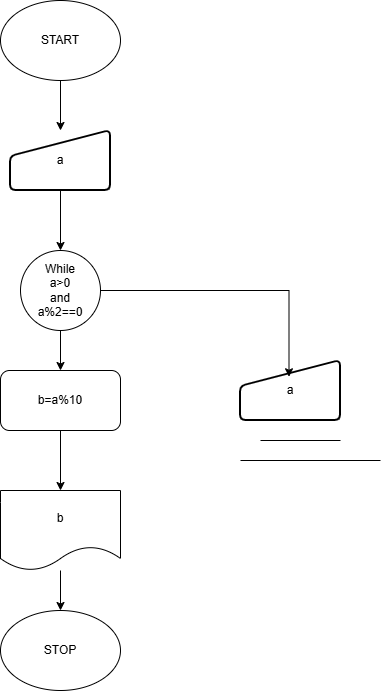

The diagram above was exported from draw.io. Its source (the exported page's mxGraphModel, read from the mxfile embedded in the PNG):
<mxGraphModel dx="1214" dy="633" grid="1" gridSize="10" guides="1" tooltips="1" connect="1" arrows="1" fold="1" page="1" pageScale="1" pageWidth="827" pageHeight="1169" math="0" shadow="0">
  <root>
    <mxCell id="0" />
    <mxCell id="1" parent="0" />
    <mxCell id="Mqq8CL3dNCOyD_lqHFCb-12" edge="1" parent="1" source="Mqq8CL3dNCOyD_lqHFCb-1" style="edgeStyle=orthogonalEdgeStyle;rounded=0;orthogonalLoop=1;jettySize=auto;html=1;" target="Mqq8CL3dNCOyD_lqHFCb-2" value="">
      <mxGeometry relative="1" as="geometry" />
    </mxCell>
    <mxCell id="Mqq8CL3dNCOyD_lqHFCb-1" parent="1" style="ellipse;whiteSpace=wrap;html=1;" value="START" vertex="1">
      <mxGeometry height="80" width="120" x="340" y="70" as="geometry" />
    </mxCell>
    <mxCell id="Mqq8CL3dNCOyD_lqHFCb-13" edge="1" parent="1" source="Mqq8CL3dNCOyD_lqHFCb-2" style="edgeStyle=orthogonalEdgeStyle;rounded=0;orthogonalLoop=1;jettySize=auto;html=1;" target="Mqq8CL3dNCOyD_lqHFCb-3" value="">
      <mxGeometry relative="1" as="geometry" />
    </mxCell>
    <mxCell id="Mqq8CL3dNCOyD_lqHFCb-2" parent="1" style="html=1;strokeWidth=2;shape=manualInput;whiteSpace=wrap;rounded=1;size=26;arcSize=11;" value="a" vertex="1">
      <mxGeometry height="60" width="100" x="350" y="200" as="geometry" />
    </mxCell>
    <mxCell id="Mqq8CL3dNCOyD_lqHFCb-9" edge="1" parent="1" source="Mqq8CL3dNCOyD_lqHFCb-3" style="edgeStyle=orthogonalEdgeStyle;rounded=0;orthogonalLoop=1;jettySize=auto;html=1;" target="Mqq8CL3dNCOyD_lqHFCb-4">
      <mxGeometry relative="1" as="geometry" />
    </mxCell>
    <mxCell id="Mqq8CL3dNCOyD_lqHFCb-3" parent="1" style="ellipse;whiteSpace=wrap;html=1;aspect=fixed;" value="While&lt;div&gt;a&amp;gt;0&lt;/div&gt;&lt;div&gt;and&lt;/div&gt;&lt;div&gt;a%2==0&lt;/div&gt;" vertex="1">
      <mxGeometry height="80" width="80" x="360" y="320" as="geometry" />
    </mxCell>
    <mxCell id="Mqq8CL3dNCOyD_lqHFCb-10" edge="1" parent="1" source="Mqq8CL3dNCOyD_lqHFCb-4" style="edgeStyle=orthogonalEdgeStyle;rounded=0;orthogonalLoop=1;jettySize=auto;html=1;" target="Mqq8CL3dNCOyD_lqHFCb-5" value="">
      <mxGeometry relative="1" as="geometry" />
    </mxCell>
    <mxCell id="Mqq8CL3dNCOyD_lqHFCb-4" parent="1" style="rounded=1;whiteSpace=wrap;html=1;" value="b=a%10" vertex="1">
      <mxGeometry height="60" width="120" x="340" y="440" as="geometry" />
    </mxCell>
    <mxCell id="Mqq8CL3dNCOyD_lqHFCb-11" edge="1" parent="1" source="Mqq8CL3dNCOyD_lqHFCb-5" style="edgeStyle=orthogonalEdgeStyle;rounded=0;orthogonalLoop=1;jettySize=auto;html=1;" target="Mqq8CL3dNCOyD_lqHFCb-7" value="">
      <mxGeometry relative="1" as="geometry" />
    </mxCell>
    <mxCell id="Mqq8CL3dNCOyD_lqHFCb-5" parent="1" style="shape=document;whiteSpace=wrap;html=1;boundedLbl=1;" value="b" vertex="1">
      <mxGeometry height="80" width="120" x="340" y="560" as="geometry" />
    </mxCell>
    <mxCell id="Mqq8CL3dNCOyD_lqHFCb-6" parent="1" style="html=1;strokeWidth=2;shape=manualInput;whiteSpace=wrap;rounded=1;size=26;arcSize=11;" value="a" vertex="1">
      <mxGeometry height="60" width="100" x="580" y="430" as="geometry" />
    </mxCell>
    <mxCell id="Mqq8CL3dNCOyD_lqHFCb-7" parent="1" style="ellipse;whiteSpace=wrap;html=1;" value="STOP" vertex="1">
      <mxGeometry height="80" width="120" x="340" y="680" as="geometry" />
    </mxCell>
    <mxCell id="Mqq8CL3dNCOyD_lqHFCb-8" edge="1" parent="1" source="Mqq8CL3dNCOyD_lqHFCb-3" style="edgeStyle=orthogonalEdgeStyle;rounded=0;orthogonalLoop=1;jettySize=auto;html=1;entryX=0.485;entryY=0.271;entryDx=0;entryDy=0;entryPerimeter=0;" target="Mqq8CL3dNCOyD_lqHFCb-6">
      <mxGeometry relative="1" as="geometry" />
    </mxCell>
    <mxCell id="Mqq8CL3dNCOyD_lqHFCb-14" edge="1" parent="1" style="endArrow=none;html=1;rounded=0;" value="">
      <mxGeometry height="50" relative="1" width="50" as="geometry">
        <mxPoint x="600" y="510" as="sourcePoint" />
        <mxPoint x="680" y="510" as="targetPoint" />
      </mxGeometry>
    </mxCell>
    <mxCell id="Mqq8CL3dNCOyD_lqHFCb-15" edge="1" parent="1" style="endArrow=none;html=1;rounded=0;" value="">
      <mxGeometry height="50" relative="1" width="50" as="geometry">
        <mxPoint x="580" y="530" as="sourcePoint" />
        <mxPoint x="720" y="530" as="targetPoint" />
      </mxGeometry>
    </mxCell>
  </root>
</mxGraphModel>